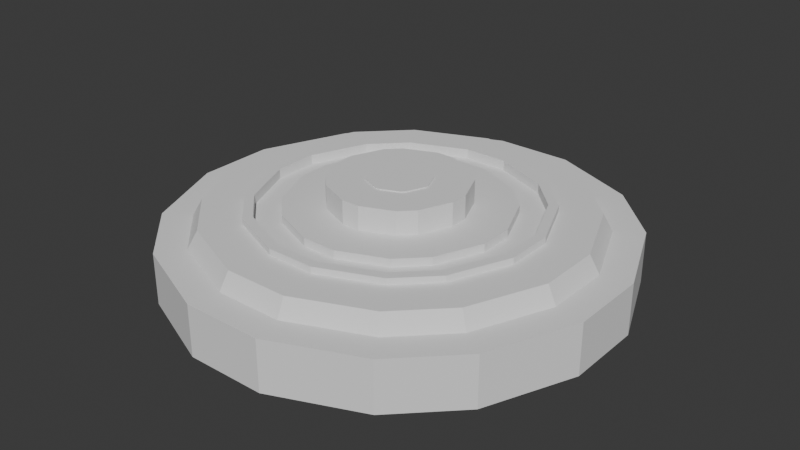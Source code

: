 # Source: evenbetterlandmine.blend  (saved by Blender 4.1.24; exported with 4.5.12 LTS)
import bpy
from mathutils import Matrix  # noqa: F401  (used for matrix-valued properties, if any)

bpy.ops.wm.read_factory_settings(use_empty=True)
scene = bpy.context.scene
scene.name = 'Scene'

# ---- collections
col_collection = bpy.data.collections.new('Collection'); scene.collection.children.link(col_collection)

# ---- world
world_world = bpy.data.worlds.new('World'); scene.world = world_world
world_world.use_nodes = True; world_world.node_tree.nodes.clear()
_N = world_world.node_tree.nodes; _L = world_world.node_tree.links
n0 = _N.new('ShaderNodeOutputWorld'); n0.name = 'World Output'; n0.location = (300, 300)
n1 = _N.new('ShaderNodeBackground'); n1.name = 'Background'; n1.location = (10, 300)
n1.inputs[0].default_value = (0.05088, 0.05088, 0.05088, 1.0)
_L.new(n1.outputs[0], n0.inputs[0])
n0.is_active_output = True
world_world.color = (0.05088, 0.05088, 0.05088)
world_world.use_sun_shadow = False
world_world.sun_shadow_jitter_overblur = 0.0

# ---- meshes
me_cube_001 = bpy.data.meshes.new('Cube.001')
me_cube_001.from_pydata([(-0.1796, -1.0, -0.1796), (-0.5788, -0.8347, -0.1796), (-0.8347, -0.5788, -0.1796), (-1.0, -0.1796, -0.1796), (-0.5788, -0.8347, 0.7334), (-0.1796, -1.0, 0.7334), (-0.8347, -0.5788, 0.7334), (-1.0, -0.1796, 0.7334), (-1.0, 0.1796, -0.1796), (-0.8347, 0.5788, -0.1796), (-0.5788, 0.8347, -0.1796), (-0.1796, 1.0, -0.1796), (-0.1796, 1.0, 0.7334), (-0.5788, 0.8347, 0.7334), (-0.8347, 0.5788, 0.7334), (-1.0, 0.1796, 0.7334), (1.0, -0.1796, -0.1796), (0.8347, -0.5788, -0.1796), (0.5788, -0.8347, -0.1796), (0.1796, -1.0, -0.1796), (0.1796, -1.0, 0.7334), (0.5788, -0.8347, 0.7334), (0.8347, -0.5788, 0.7334), (1.0, -0.1796, 0.7334), (0.1796, 1.0, -0.1796), (0.5788, 0.8347, -0.1796), (0.8347, 0.5788, -0.1796), (1.0, 0.1796, -0.1796), (1.0, 0.1796, 0.7334), (0.8347, 0.5788, 0.7334), (0.5788, 0.8347, 0.7334), (0.1796, 1.0, 0.7334), (0.6445, -0.1089, 1.043), (0.6445, 0.1089, 1.043), (0.5333, 0.3774, 1.043), (0.3774, 0.5333, 1.043), (0.1089, 0.6445, 1.043), (-0.1089, 0.6445, 1.043), (-0.3774, 0.5333, 1.043), (-0.5333, 0.3774, 1.043), (-0.6445, 0.1089, 1.043), (-0.6445, -0.1089, 1.043), (-0.5333, -0.3774, 1.043), (-0.3774, -0.5333, 1.043), (-0.1089, -0.6445, 1.043), (0.1089, -0.6445, 1.043), (0.3774, -0.5333, 1.043), (0.5333, -0.3774, 1.043), (0.8669, -0.1531, 0.7334), (0.8669, 0.1531, 0.7334), (0.7218, -0.5034, 0.7334), (0.7218, 0.5034, 0.7334), (0.5034, 0.7218, 0.7334), (0.1531, 0.8669, 0.7334), (-0.1531, 0.8669, 0.7334), (-0.5034, 0.7218, 0.7334), (-0.7218, 0.5034, 0.7334), (-0.8669, 0.1531, 0.7334), (-0.8669, -0.1531, 0.7334), (-0.7218, -0.5034, 0.7334), (-0.5034, -0.7218, 0.7334), (-0.1531, -0.8669, 0.7334), (0.1531, -0.8669, 0.7334), (0.5034, -0.7218, 0.7334), (0.8236, -0.1445, 1.043), (0.8236, 0.1445, 1.043), (0.6851, -0.4788, 1.043), (0.6851, 0.4788, 1.043), (0.4788, 0.6851, 1.043), (0.1445, 0.8236, 1.043), (-0.1445, 0.8236, 1.043), (-0.4788, 0.6851, 1.043), (-0.6851, 0.4788, 1.043), (-0.8236, 0.1445, 1.043), (-0.8236, -0.1445, 1.043), (-0.6851, -0.4788, 1.043), (-0.4788, -0.6851, 1.043), (-0.1445, -0.8236, 1.043), (0.1445, -0.8236, 1.043), (0.4788, -0.6851, 1.043), (0.6445, -0.1089, 1.157), (0.6445, 0.1089, 1.157), (0.5333, -0.3774, 1.157), (0.5333, 0.3774, 1.157), (0.3774, 0.5333, 1.157), (0.1089, 0.6445, 1.157), (-0.1089, 0.6445, 1.157), (-0.3774, 0.5333, 1.157), (-0.5333, 0.3774, 1.157), (-0.6445, 0.1089, 1.157), (-0.6445, -0.1089, 1.157), (-0.5333, -0.3774, 1.157), (-0.3774, -0.5333, 1.157), (-0.1089, -0.6445, 1.157), (0.1089, -0.6445, 1.157), (0.3774, -0.5333, 1.157), (0.6021, -0.1004, 1.157), (0.6021, 0.1004, 1.157), (0.4973, 0.3534, 1.157), (0.3534, 0.4973, 1.157), (0.1004, 0.6021, 1.157), (-0.1004, 0.6021, 1.157), (-0.3534, 0.4973, 1.157), (-0.4973, 0.3534, 1.157), (-0.6021, 0.1004, 1.157), (-0.6021, -0.1004, 1.157), (-0.4973, -0.3534, 1.157), (-0.3534, -0.4973, 1.157), (-0.1004, -0.6021, 1.157), (0.1004, -0.6021, 1.157), (0.3534, -0.4973, 1.157), (0.4973, -0.3534, 1.157), (0.6021, -0.1004, 0.9827), (0.6021, 0.1004, 0.9827), (0.4973, -0.3534, 0.9827), (0.4973, 0.3534, 0.9827), (0.3534, 0.4973, 0.9827), (0.1004, 0.6021, 0.9827), (-0.1004, 0.6021, 0.9827), (-0.3534, 0.4973, 0.9827), (-0.4973, 0.3534, 0.9827), (-0.6021, 0.1004, 0.9827), (-0.6021, -0.1004, 0.9827), (-0.4973, -0.3534, 0.9827), (-0.3534, -0.4973, 0.9827), (-0.1004, -0.6021, 0.9827), (0.1004, -0.6021, 0.9827), (0.3534, -0.4973, 0.9827), (0.4882, -0.07779, 0.9827), (0.4882, 0.07779, 0.9827), (0.4008, 0.2889, 0.9827), (0.2889, 0.4008, 0.9827), (0.07779, 0.4882, 0.9827), (-0.07779, 0.4882, 0.9827), (-0.2889, 0.4008, 0.9827), (-0.4008, 0.2889, 0.9827), (-0.4882, 0.07779, 0.9827), (-0.4882, -0.07779, 0.9827), (-0.4008, -0.2889, 0.9827), (-0.2889, -0.4008, 0.9827), (-0.07779, -0.4882, 0.9827), (0.07779, -0.4882, 0.9827), (0.2889, -0.4008, 0.9827), (0.4008, -0.2889, 0.9827), (0.4882, -0.07779, 1.129), (0.4882, 0.07779, 1.129), (0.4008, -0.2889, 1.129), (0.4008, 0.2889, 1.129), (0.2889, 0.4008, 1.129), (0.07779, 0.4882, 1.129), (-0.07779, 0.4882, 1.129), (-0.2889, 0.4008, 1.129), (-0.4008, 0.2889, 1.129), (-0.4882, 0.07779, 1.129), (-0.4882, -0.07779, 1.129), (-0.4008, -0.2889, 1.129), (-0.2889, -0.4008, 1.129), (-0.07779, -0.4882, 1.129), (0.07779, -0.4882, 1.129), (0.2889, -0.4008, 1.129), (0.3048, -0.04131, 1.129), (0.3048, 0.04131, 1.129), (0.2453, 0.185, 1.129), (0.185, 0.2453, 1.129), (0.04131, 0.3048, 1.129), (-0.04131, 0.3048, 1.129), (-0.185, 0.2453, 1.129), (-0.2453, 0.185, 1.129), (-0.3048, 0.04131, 1.129), (-0.3048, -0.04131, 1.129), (-0.2453, -0.185, 1.129), (-0.185, -0.2453, 1.129), (-0.04131, -0.3048, 1.129), (0.04131, -0.3048, 1.129), (0.185, -0.2453, 1.129), (0.2453, -0.185, 1.129), (0.3048, -0.04131, 1.55), (0.3048, 0.04131, 1.55), (0.2453, -0.185, 1.55), (0.2453, 0.185, 1.55), (0.185, 0.2453, 1.55), (0.04131, 0.3048, 1.55), (-0.04131, 0.3048, 1.55), (-0.185, 0.2453, 1.55), (-0.2453, 0.185, 1.55), (-0.3048, 0.04131, 1.55), (-0.3048, -0.04131, 1.55), (-0.2453, -0.185, 1.55), (-0.185, -0.2453, 1.55), (-0.04131, -0.3048, 1.55), (0.04131, -0.3048, 1.55), (0.185, -0.2453, 1.55), (0.141, -0.00871, 1.55), (0.141, 0.00871, 1.55), (0.1064, 0.09216, 1.55), (0.09216, 0.1064, 1.55), (0.00871, 0.141, 1.55), (-0.00871, 0.141, 1.55), (-0.09216, 0.1064, 1.55), (-0.1064, 0.09216, 1.55), (-0.141, 0.00871, 1.55), (-0.141, -0.00871, 1.55), (-0.1064, -0.09216, 1.55), (-0.09216, -0.1064, 1.55), (-0.00871, -0.141, 1.55), (0.00871, -0.141, 1.55), (0.09216, -0.1064, 1.55), (0.1064, -0.09216, 1.55), (0.141, -0.00871, 1.569), (0.141, 0.00871, 1.569), (0.1064, -0.09216, 1.569), (0.1064, 0.09216, 1.569), (0.09216, 0.1064, 1.569), (0.00871, 0.141, 1.569), (-0.00871, 0.141, 1.569), (-0.09216, 0.1064, 1.569), (-0.1064, 0.09216, 1.569), (-0.141, 0.00871, 1.569), (-0.141, -0.00871, 1.569), (-0.1064, -0.09216, 1.569), (-0.09216, -0.1064, 1.569), (-0.00871, -0.141, 1.569), (0.00871, -0.141, 1.569), (0.09216, -0.1064, 1.569)], [], [(3, 7, 15, 8), (13, 10, 9, 14), (29, 26, 25, 30), (32, 33, 81, 80), (19, 20, 5, 0), (11, 12, 31, 24), (21, 18, 17, 22), (27, 28, 23, 16), (1, 4, 6, 2), (0, 5, 4, 1), (7, 3, 2, 6), (12, 11, 10, 13), (8, 15, 14, 9), (28, 27, 26, 29), (24, 31, 30, 25), (20, 19, 18, 21), (16, 23, 22, 17), (11, 24, 25, 26, 27, 16, 17, 18, 19, 0, 1, 2, 3, 8, 9, 10), (23, 28, 49, 48), (28, 29, 51, 49), (29, 30, 52, 51), (30, 31, 53, 52), (31, 12, 54, 53), (12, 13, 55, 54), (13, 14, 56, 55), (14, 15, 57, 56), (15, 7, 58, 57), (7, 6, 59, 58), (6, 4, 60, 59), (4, 5, 61, 60), (5, 20, 62, 61), (20, 21, 63, 62), (21, 22, 50, 63), (22, 23, 48, 50), (65, 64, 48, 49), (64, 66, 50, 48), (67, 65, 49, 51), (68, 67, 51, 52), (69, 68, 52, 53), (70, 69, 53, 54), (71, 70, 54, 55), (72, 71, 55, 56), (73, 72, 56, 57), (74, 73, 57, 58), (75, 74, 58, 59), (76, 75, 59, 60), (77, 76, 60, 61), (78, 77, 61, 62), (79, 78, 62, 63), (66, 79, 63, 50), (33, 32, 64, 65), (32, 47, 66, 64), (34, 33, 65, 67), (35, 34, 67, 68), (36, 35, 68, 69), (37, 36, 69, 70), (38, 37, 70, 71), (39, 38, 71, 72), (40, 39, 72, 73), (41, 40, 73, 74), (42, 41, 74, 75), (43, 42, 75, 76), (44, 43, 76, 77), (45, 44, 77, 78), (46, 45, 78, 79), (47, 46, 79, 66), (104, 105, 122, 121), (46, 47, 82, 95), (39, 40, 89, 88), (47, 32, 80, 82), (40, 41, 90, 89), (33, 34, 83, 81), (41, 42, 91, 90), (34, 35, 84, 83), (42, 43, 92, 91), (35, 36, 85, 84), (43, 44, 93, 92), (36, 37, 86, 85), (44, 45, 94, 93), (37, 38, 87, 86), (45, 46, 95, 94), (38, 39, 88, 87), (80, 81, 97, 96), (81, 83, 98, 97), (83, 84, 99, 98), (84, 85, 100, 99), (85, 86, 101, 100), (86, 87, 102, 101), (87, 88, 103, 102), (88, 89, 104, 103), (89, 90, 105, 104), (90, 91, 106, 105), (91, 92, 107, 106), (92, 93, 108, 107), (93, 94, 109, 108), (94, 95, 110, 109), (95, 82, 111, 110), (82, 80, 96, 111), (141, 142, 159, 158), (97, 98, 115, 113), (105, 106, 123, 122), (98, 99, 116, 115), (106, 107, 124, 123), (99, 100, 117, 116), (107, 108, 125, 124), (100, 101, 118, 117), (108, 109, 126, 125), (101, 102, 119, 118), (109, 110, 127, 126), (102, 103, 120, 119), (96, 97, 113, 112), (110, 111, 114, 127), (103, 104, 121, 120), (111, 96, 112, 114), (112, 113, 129, 128), (113, 115, 130, 129), (115, 116, 131, 130), (116, 117, 132, 131), (117, 118, 133, 132), (118, 119, 134, 133), (119, 120, 135, 134), (120, 121, 136, 135), (121, 122, 137, 136), (122, 123, 138, 137), (123, 124, 139, 138), (124, 125, 140, 139), (125, 126, 141, 140), (126, 127, 142, 141), (127, 114, 143, 142), (114, 112, 128, 143), (160, 161, 177, 176), (134, 135, 152, 151), (128, 129, 145, 144), (142, 143, 146, 159), (135, 136, 153, 152), (143, 128, 144, 146), (136, 137, 154, 153), (129, 130, 147, 145), (137, 138, 155, 154), (130, 131, 148, 147), (138, 139, 156, 155), (131, 132, 149, 148), (139, 140, 157, 156), (132, 133, 150, 149), (140, 141, 158, 157), (133, 134, 151, 150), (144, 145, 161, 160), (145, 147, 162, 161), (147, 148, 163, 162), (148, 149, 164, 163), (149, 150, 165, 164), (150, 151, 166, 165), (151, 152, 167, 166), (152, 153, 168, 167), (153, 154, 169, 168), (154, 155, 170, 169), (155, 156, 171, 170), (156, 157, 172, 171), (157, 158, 173, 172), (158, 159, 174, 173), (159, 146, 175, 174), (146, 144, 160, 175), (205, 206, 223, 222), (174, 175, 178, 191), (167, 168, 185, 184), (175, 160, 176, 178), (168, 169, 186, 185), (161, 162, 179, 177), (169, 170, 187, 186), (162, 163, 180, 179), (170, 171, 188, 187), (163, 164, 181, 180), (171, 172, 189, 188), (164, 165, 182, 181), (172, 173, 190, 189), (165, 166, 183, 182), (173, 174, 191, 190), (166, 167, 184, 183), (176, 177, 193, 192), (177, 179, 194, 193), (179, 180, 195, 194), (180, 181, 196, 195), (181, 182, 197, 196), (182, 183, 198, 197), (183, 184, 199, 198), (184, 185, 200, 199), (185, 186, 201, 200), (186, 187, 202, 201), (187, 188, 203, 202), (188, 189, 204, 203), (189, 190, 205, 204), (190, 191, 206, 205), (191, 178, 207, 206), (178, 176, 192, 207), (208, 209, 211, 212, 213, 214, 215, 216, 217, 218, 219, 220, 221, 222, 223, 210), (198, 199, 216, 215), (192, 193, 209, 208), (206, 207, 210, 223), (199, 200, 217, 216), (207, 192, 208, 210), (200, 201, 218, 217), (193, 194, 211, 209), (201, 202, 219, 218), (194, 195, 212, 211), (202, 203, 220, 219), (195, 196, 213, 212), (203, 204, 221, 220), (196, 197, 214, 213), (204, 205, 222, 221), (197, 198, 215, 214)])
_uv = me_cube_001.uv_layers.new(name='UVMap')
_uv.uv.foreach_set('vector', [0.4776, 0.1026, 0.5224, 0.1026, 0.5224, 0.1474, 0.4776, 0.1474, 0.5224, 0.282, 0.4776, 0.282, 0.4776, 0.218, 0.5224, 0.218, 0.5224, 0.532, 0.4776, 0.532, 0.4776, 0.468, 0.5224, 0.468, 0.5224, 0.5872, 0.5224, 0.5485, 0.5224, 0.5485, 0.5224, 0.5872, 0.4776, 0.8526, 0.5224, 0.8526, 0.5224, 0.8974, 0.4776, 0.8974, 0.4776, 0.3526, 0.5224, 0.3526, 0.5224, 0.3974, 0.4776, 0.3974, 0.5224, 0.782, 0.4776, 0.782, 0.4776, 0.718, 0.5224, 0.718, 0.4776, 0.6026, 0.5224, 0.6026, 0.5224, 0.6474, 0.4776, 0.6474, 0.4776, 0.02067, 0.5224, 0.02067, 0.5224, 0.05265, 0.4776, 0.05265, 0.4776, 0.0, 0.5224, 0.0, 0.5224, 0.02067, 0.4776, 0.02067, 0.5224, 0.1026, 0.4776, 0.1026, 0.4776, 0.05265, 0.5224, 0.05265, 0.5224, 0.3526, 0.4776, 0.3526, 0.4776, 0.282, 0.5224, 0.282, 0.4776, 0.1474, 0.5224, 0.1474, 0.5224, 0.218, 0.4776, 0.218, 0.5224, 0.6026, 0.4776, 0.6026, 0.4776, 0.532, 0.5224, 0.532, 0.4776, 0.3974, 0.5224, 0.3974, 0.5224, 0.468, 0.4776, 0.468, 0.5224, 0.8526, 0.4776, 0.8526, 0.4776, 0.782, 0.5224, 0.782, 0.4776, 0.6474, 0.5224, 0.6474, 0.5224, 0.718, 0.4776, 0.718, 0.4776, 0.3526, 0.4483, 0.3974, 0.4483, 0.4473, 0.4483, 0.5733, 0.4776, 0.6026, 0.4483, 0.75, 0.4483, 0.7707, 0.4483, 0.8233, 0.4776, 0.8526, 0.4483, 0.0, 0.4776, 0.02067, 0.4776, 0.05265, 0.4776, 0.1026, 0.4483, 0.1474, 0.4483, 0.1973, 0.4483, 0.2293, 0.5224, 0.6474, 0.5224, 0.5733, 0.5224, 0.5676, 0.5224, 0.6251, 0.5224, 0.5733, 0.5224, 0.532, 0.5224, 0.5187, 0.5224, 0.5676, 0.5224, 0.532, 0.5224, 0.468, 0.5224, 0.4657, 0.5224, 0.5187, 0.5224, 0.468, 0.5224, 0.3974, 0.5224, 0.3986, 0.5224, 0.4657, 0.5224, 0.3974, 0.5224, 0.3233, 0.5224, 0.3402, 0.5224, 0.3986, 0.5224, 0.3233, 0.5224, 0.282, 0.5224, 0.2915, 0.5224, 0.3402, 0.5224, 0.282, 0.5224, 0.218, 0.5224, 0.2399, 0.5224, 0.2915, 0.5224, 0.218, 0.5224, 0.1474, 0.5224, 0.1798, 0.5224, 0.2399, 0.5224, 0.1474, 0.5224, 0.1026, 0.5224, 0.1427, 0.5224, 0.1798, 0.5224, 0.1026, 0.5224, 0.05265, 0.5224, 0.1131, 0.5224, 0.1427, 0.5224, 0.05265, 0.5224, 0.02067, 0.5224, 0.1835, 0.5224, 0.1131, 0.5224, 0.02067, 0.5224, 0.8974, 0.5224, 0.7228, 0.5224, 0.1835, 0.5224, 0.8974, 0.5224, 0.8233, 0.5224, 0.7696, 0.5224, 0.7228, 0.5224, 0.8233, 0.5224, 0.782, 0.5224, 0.7373, 0.5224, 0.7696, 0.5224, 0.782, 0.5224, 0.718, 0.5224, 0.6893, 0.5224, 0.7373, 0.5224, 0.718, 0.5224, 0.6474, 0.5224, 0.6251, 0.5224, 0.6893, 0.5224, 0.5646, 0.5224, 0.6178, 0.5224, 0.6251, 0.5224, 0.5676, 0.5224, 0.6178, 0.5224, 0.6792, 0.5224, 0.6893, 0.5224, 0.6251, 0.5224, 0.5149, 0.5224, 0.5646, 0.5224, 0.5676, 0.5224, 0.5187, 0.5224, 0.4647, 0.5224, 0.5149, 0.5224, 0.5187, 0.5224, 0.4657, 0.5224, 0.3995, 0.5224, 0.4647, 0.5224, 0.4657, 0.5224, 0.3986, 0.5224, 0.345, 0.5224, 0.3995, 0.5224, 0.3986, 0.5224, 0.3402, 0.5224, 0.2956, 0.5224, 0.345, 0.5224, 0.3402, 0.5224, 0.2915, 0.5224, 0.2473, 0.5224, 0.2956, 0.5224, 0.2915, 0.5224, 0.2399, 0.5224, 0.1906, 0.5224, 0.2473, 0.5224, 0.2399, 0.5224, 0.1798, 0.5224, 0.1564, 0.5224, 0.1906, 0.5224, 0.1798, 0.5224, 0.1427, 0.5224, 0.1357, 0.5224, 0.1564, 0.5224, 0.1427, 0.5224, 0.1131, 0.5224, 0.2199, 0.5224, 0.1357, 0.5224, 0.1131, 0.5224, 0.1835, 0.5224, 0.6833, 0.5224, 0.2199, 0.5224, 0.1835, 0.5224, 0.7228, 0.5224, 0.748, 0.5224, 0.6833, 0.5224, 0.7228, 0.5224, 0.7696, 0.5224, 0.7228, 0.5224, 0.748, 0.5224, 0.7696, 0.5224, 0.7373, 0.5224, 0.6792, 0.5224, 0.7228, 0.5224, 0.7373, 0.5224, 0.6893, 0.5224, 0.5485, 0.5224, 0.5872, 0.5224, 0.6178, 0.5224, 0.5646, 0.5224, 0.5872, 0.5224, 0.6343, 0.5224, 0.6792, 0.5224, 0.6178, 0.5224, 0.5003, 0.5224, 0.5485, 0.5224, 0.5646, 0.5224, 0.5149, 0.5224, 0.4602, 0.5224, 0.5003, 0.5224, 0.5149, 0.5224, 0.4647, 0.5224, 0.4042, 0.5224, 0.4602, 0.5224, 0.4647, 0.5224, 0.3995, 0.5224, 0.363, 0.5224, 0.4042, 0.5224, 0.3995, 0.5224, 0.345, 0.5224, 0.3154, 0.5224, 0.363, 0.5224, 0.345, 0.5224, 0.2956, 0.5224, 0.2794, 0.5224, 0.3154, 0.5224, 0.2956, 0.5224, 0.2473, 0.5224, 0.2374, 0.5224, 0.2794, 0.5224, 0.2473, 0.5224, 0.1906, 0.5224, 0.2178, 0.5224, 0.2374, 0.5224, 0.1906, 0.5224, 0.1564, 0.5224, 0.2305, 0.5224, 0.2178, 0.5224, 0.1564, 0.5224, 0.1357, 0.5224, 0.3232, 0.5224, 0.2305, 0.5224, 0.1357, 0.5224, 0.2199, 0.5224, 0.5701, 0.5224, 0.3232, 0.5224, 0.2199, 0.5224, 0.6833, 0.5224, 0.6539, 0.5224, 0.5701, 0.5224, 0.6833, 0.5224, 0.748, 0.5224, 0.6596, 0.5224, 0.6539, 0.5224, 0.748, 0.5224, 0.7228, 0.5224, 0.6343, 0.5224, 0.6596, 0.5224, 0.7228, 0.5224, 0.6792, 0.5224, 0.2491, 0.5224, 0.2331, 0.5224, 0.2331, 0.5224, 0.2491, 0.5224, 0.6596, 0.5224, 0.6343, 0.5224, 0.6343, 0.5224, 0.6596, 0.5224, 0.2794, 0.5224, 0.2374, 0.5224, 0.2374, 0.5224, 0.2794, 0.5224, 0.6343, 0.5224, 0.5872, 0.5224, 0.5872, 0.5224, 0.6343, 0.5224, 0.2374, 0.5224, 0.2178, 0.5224, 0.2178, 0.5224, 0.2374, 0.5224, 0.5485, 0.5224, 0.5003, 0.5224, 0.5003, 0.5224, 0.5485, 0.5224, 0.2178, 0.5224, 0.2305, 0.5224, 0.2305, 0.5224, 0.2178, 0.5224, 0.5003, 0.5224, 0.4602, 0.5224, 0.4602, 0.5224, 0.5003, 0.5224, 0.2305, 0.5224, 0.3232, 0.5224, 0.3232, 0.5224, 0.2305, 0.5224, 0.4602, 0.5224, 0.4042, 0.5224, 0.4042, 0.5224, 0.4602, 0.5224, 0.3232, 0.5224, 0.5701, 0.5224, 0.5701, 0.5224, 0.3232, 0.5224, 0.4042, 0.5224, 0.363, 0.5224, 0.363, 0.5224, 0.4042, 0.5224, 0.5701, 0.5224, 0.6539, 0.5224, 0.6539, 0.5224, 0.5701, 0.5224, 0.363, 0.5224, 0.3154, 0.5224, 0.3154, 0.5224, 0.363, 0.5224, 0.6539, 0.5224, 0.6596, 0.5224, 0.6596, 0.5224, 0.6539, 0.5224, 0.3154, 0.5224, 0.2794, 0.5224, 0.2794, 0.5224, 0.3154, 0.5224, 0.5872, 0.5224, 0.5485, 0.5224, 0.5437, 0.5224, 0.5793, 0.5224, 0.5485, 0.5224, 0.5003, 0.5224, 0.4968, 0.5224, 0.5437, 0.5224, 0.5003, 0.5224, 0.4602, 0.5224, 0.459, 0.5224, 0.4968, 0.5224, 0.4602, 0.5224, 0.4042, 0.5224, 0.4056, 0.5224, 0.459, 0.5224, 0.4042, 0.5224, 0.363, 0.5224, 0.3672, 0.5224, 0.4056, 0.5224, 0.363, 0.5224, 0.3154, 0.5224, 0.3211, 0.5224, 0.3672, 0.5224, 0.3154, 0.5224, 0.2794, 0.5224, 0.2878, 0.5224, 0.3211, 0.5224, 0.2794, 0.5224, 0.2374, 0.5224, 0.2491, 0.5224, 0.2878, 0.5224, 0.2374, 0.5224, 0.2178, 0.5224, 0.2331, 0.5224, 0.2491, 0.5224, 0.2178, 0.5224, 0.2305, 0.5224, 0.2513, 0.5224, 0.2331, 0.5224, 0.2305, 0.5224, 0.3232, 0.5224, 0.3384, 0.5224, 0.2513, 0.5224, 0.3232, 0.5224, 0.5701, 0.5224, 0.553, 0.5224, 0.3384, 0.5224, 0.5701, 0.5224, 0.6539, 0.5224, 0.6326, 0.5224, 0.553, 0.5224, 0.6539, 0.5224, 0.6596, 0.5224, 0.644, 0.5224, 0.6326, 0.5224, 0.6596, 0.5224, 0.6343, 0.5224, 0.6229, 0.5224, 0.644, 0.5224, 0.6343, 0.5224, 0.5872, 0.5224, 0.5793, 0.5224, 0.6229, 0.5224, 0.5793, 0.5224, 0.6017, 0.5224, 0.6017, 0.5224, 0.5793, 0.5224, 0.5437, 0.5224, 0.4968, 0.5224, 0.4968, 0.5224, 0.5437, 0.5224, 0.2331, 0.5224, 0.2513, 0.5224, 0.2513, 0.5224, 0.2331, 0.5224, 0.4968, 0.5224, 0.459, 0.5224, 0.459, 0.5224, 0.4968, 0.5224, 0.2513, 0.5224, 0.3384, 0.5224, 0.3384, 0.5224, 0.2513, 0.5224, 0.459, 0.5224, 0.4056, 0.5224, 0.4056, 0.5224, 0.459, 0.5224, 0.3384, 0.5224, 0.553, 0.5224, 0.553, 0.5224, 0.3384, 0.5224, 0.4056, 0.5224, 0.3672, 0.5224, 0.3672, 0.5224, 0.4056, 0.5224, 0.553, 0.5224, 0.6326, 0.5224, 0.6326, 0.5224, 0.553, 0.5224, 0.3672, 0.5224, 0.3211, 0.5224, 0.3211, 0.5224, 0.3672, 0.5224, 0.6326, 0.5224, 0.644, 0.5224, 0.644, 0.5224, 0.6326, 0.5224, 0.3211, 0.5224, 0.2878, 0.5224, 0.2878, 0.5224, 0.3211, 0.5224, 0.5793, 0.5224, 0.5437, 0.5224, 0.5437, 0.5224, 0.5793, 0.5224, 0.644, 0.5224, 0.6229, 0.5224, 0.6229, 0.5224, 0.644, 0.5224, 0.2878, 0.5224, 0.2491, 0.5224, 0.2491, 0.5224, 0.2878, 0.5224, 0.6229, 0.5224, 0.5793, 0.5224, 0.5793, 0.5224, 0.6229, 0.5224, 0.5793, 0.5224, 0.5437, 0.5224, 0.5296, 0.5224, 0.5571, 0.5224, 0.5437, 0.5224, 0.4968, 0.5224, 0.4874, 0.5224, 0.5296, 0.5224, 0.4968, 0.5224, 0.459, 0.5224, 0.4561, 0.5224, 0.4874, 0.5224, 0.459, 0.5224, 0.4056, 0.5224, 0.4094, 0.5224, 0.4561, 0.5224, 0.4056, 0.5224, 0.3672, 0.5224, 0.3784, 0.5224, 0.4094, 0.5224, 0.3672, 0.5224, 0.3211, 0.5224, 0.3372, 0.5224, 0.3784, 0.5224, 0.3211, 0.5224, 0.2878, 0.5224, 0.3112, 0.5224, 0.3372, 0.5224, 0.2878, 0.5224, 0.2491, 0.5224, 0.282, 0.5224, 0.3112, 0.5224, 0.2491, 0.5224, 0.2331, 0.5224, 0.2748, 0.5224, 0.282, 0.5224, 0.2331, 0.5224, 0.2513, 0.5224, 0.303, 0.5224, 0.2748, 0.5224, 0.2513, 0.5224, 0.3384, 0.5224, 0.3705, 0.5224, 0.303, 0.5224, 0.3384, 0.5224, 0.553, 0.5224, 0.5165, 0.5224, 0.3705, 0.5224, 0.553, 0.5224, 0.6326, 0.5224, 0.5793, 0.5224, 0.5165, 0.5224, 0.6326, 0.5224, 0.644, 0.5224, 0.6017, 0.5224, 0.5793, 0.5224, 0.644, 0.5224, 0.6229, 0.5224, 0.5906, 0.5224, 0.6017, 0.5224, 0.6229, 0.5224, 0.5793, 0.5224, 0.5571, 0.5224, 0.5906, 0.5224, 0.5168, 0.5224, 0.5025, 0.5224, 0.5025, 0.5224, 0.5168, 0.5224, 0.3372, 0.5224, 0.3112, 0.5224, 0.3112, 0.5224, 0.3372, 0.5224, 0.5571, 0.5224, 0.5296, 0.5224, 0.5296, 0.5224, 0.5571, 0.5224, 0.6017, 0.5224, 0.5906, 0.5224, 0.5906, 0.5224, 0.6017, 0.5224, 0.3112, 0.5224, 0.282, 0.5224, 0.282, 0.5224, 0.3112, 0.5224, 0.5906, 0.5224, 0.5571, 0.5224, 0.5571, 0.5224, 0.5906, 0.5224, 0.282, 0.5224, 0.2748, 0.5224, 0.2748, 0.5224, 0.282, 0.5224, 0.5296, 0.5224, 0.4874, 0.5224, 0.4874, 0.5224, 0.5296, 0.5224, 0.2748, 0.5224, 0.303, 0.5224, 0.303, 0.5224, 0.2748, 0.5224, 0.4874, 0.5224, 0.4561, 0.5224, 0.4561, 0.5224, 0.4874, 0.5224, 0.303, 0.5224, 0.3705, 0.5224, 0.3705, 0.5224, 0.303, 0.5224, 0.4561, 0.5224, 0.4094, 0.5224, 0.4094, 0.5224, 0.4561, 0.5224, 0.3705, 0.5224, 0.5165, 0.5224, 0.5165, 0.5224, 0.3705, 0.5224, 0.4094, 0.5224, 0.3784, 0.5224, 0.3784, 0.5224, 0.4094, 0.5224, 0.5165, 0.5224, 0.5793, 0.5224, 0.5793, 0.5224, 0.5165, 0.5224, 0.3784, 0.5224, 0.3372, 0.5224, 0.3372, 0.5224, 0.3784, 0.5224, 0.5571, 0.5224, 0.5296, 0.5224, 0.5025, 0.5224, 0.5168, 0.5224, 0.5296, 0.5224, 0.4874, 0.5224, 0.4706, 0.5224, 0.5025, 0.5224, 0.4874, 0.5224, 0.4561, 0.5224, 0.4516, 0.5224, 0.4706, 0.5224, 0.4561, 0.5224, 0.4094, 0.5224, 0.416, 0.5224, 0.4516, 0.5224, 0.4094, 0.5224, 0.3784, 0.5224, 0.3978, 0.5224, 0.416, 0.5224, 0.3784, 0.5224, 0.3372, 0.5224, 0.3671, 0.5224, 0.3978, 0.5224, 0.3372, 0.5224, 0.3112, 0.5224, 0.3536, 0.5224, 0.3671, 0.5224, 0.3112, 0.5224, 0.282, 0.5224, 0.3393, 0.5224, 0.3536, 0.5224, 0.282, 0.5224, 0.2748, 0.5224, 0.341, 0.5224, 0.3393, 0.5224, 0.2748, 0.5224, 0.303, 0.5224, 0.3707, 0.5224, 0.341, 0.5224, 0.303, 0.5224, 0.3705, 0.5224, 0.4036, 0.5224, 0.3707, 0.5224, 0.3705, 0.5224, 0.5165, 0.5224, 0.4774, 0.5224, 0.4036, 0.5224, 0.5165, 0.5224, 0.5793, 0.5224, 0.508, 0.5224, 0.4774, 0.5224, 0.5793, 0.5224, 0.6017, 0.5224, 0.5344, 0.5224, 0.508, 0.5224, 0.6017, 0.5224, 0.5906, 0.5224, 0.5341, 0.5224, 0.5344, 0.5224, 0.5906, 0.5224, 0.5571, 0.5224, 0.5168, 0.5224, 0.5341, 0.5224, 0.4608, 0.5224, 0.4792, 0.5224, 0.4792, 0.5224, 0.4608, 0.5224, 0.5344, 0.5224, 0.5341, 0.5224, 0.5341, 0.5224, 0.5344, 0.5224, 0.3536, 0.5224, 0.3393, 0.5224, 0.3393, 0.5224, 0.3536, 0.5224, 0.5341, 0.5224, 0.5168, 0.5224, 0.5168, 0.5224, 0.5341, 0.5224, 0.3393, 0.5224, 0.341, 0.5224, 0.341, 0.5224, 0.3393, 0.5224, 0.5025, 0.5224, 0.4706, 0.5224, 0.4706, 0.5224, 0.5025, 0.5224, 0.341, 0.5224, 0.3707, 0.5224, 0.3707, 0.5224, 0.341, 0.5224, 0.4706, 0.5224, 0.4516, 0.5224, 0.4516, 0.5224, 0.4706, 0.5224, 0.3707, 0.5224, 0.4036, 0.5224, 0.4036, 0.5224, 0.3707, 0.5224, 0.4516, 0.5224, 0.416, 0.5224, 0.416, 0.5224, 0.4516, 0.5224, 0.4036, 0.5224, 0.4774, 0.5224, 0.4774, 0.5224, 0.4036, 0.5224, 0.416, 0.5224, 0.3978, 0.5224, 0.3978, 0.5224, 0.416, 0.5224, 0.4774, 0.5224, 0.508, 0.5224, 0.508, 0.5224, 0.4774, 0.5224, 0.3978, 0.5224, 0.3671, 0.5224, 0.3671, 0.5224, 0.3978, 0.5224, 0.508, 0.5224, 0.5344, 0.5224, 0.5344, 0.5224, 0.508, 0.5224, 0.3671, 0.5224, 0.3536, 0.5224, 0.3536, 0.5224, 0.3671, 0.5224, 0.5168, 0.5224, 0.5025, 0.5224, 0.472, 0.5224, 0.4748, 0.5224, 0.5025, 0.5224, 0.4706, 0.5224, 0.4521, 0.5224, 0.472, 0.5224, 0.4706, 0.5224, 0.4516, 0.5224, 0.447, 0.5224, 0.4521, 0.5224, 0.4516, 0.5224, 0.416, 0.5224, 0.4231, 0.5224, 0.447, 0.5224, 0.416, 0.5224, 0.3978, 0.5224, 0.4188, 0.5224, 0.4231, 0.5224, 0.3978, 0.5224, 0.3671, 0.5224, 0.3999, 0.5224, 0.4188, 0.5224, 0.3671, 0.5224, 0.3536, 0.5224, 0.3971, 0.5224, 0.3999, 0.5224, 0.3536, 0.5224, 0.3393, 0.5224, 0.3932, 0.5224, 0.3971, 0.5224, 0.3393, 0.5224, 0.341, 0.5224, 0.3947, 0.5224, 0.3932, 0.5224, 0.341, 0.5224, 0.3707, 0.5224, 0.4146, 0.5224, 0.3947, 0.5224, 0.3707, 0.5224, 0.4036, 0.5224, 0.4214, 0.5224, 0.4146, 0.5224, 0.4036, 0.5224, 0.4774, 0.5224, 0.4552, 0.5224, 0.4214, 0.5224, 0.4774, 0.5224, 0.508, 0.5224, 0.4608, 0.5224, 0.4552, 0.5224, 0.508, 0.5224, 0.5344, 0.5224, 0.4792, 0.5224, 0.4608, 0.5224, 0.5344, 0.5224, 0.5341, 0.5224, 0.4804, 0.5224, 0.4792, 0.5224, 0.5341, 0.5224, 0.5168, 0.5224, 0.4748, 0.5224, 0.4804, 0.5224, 0.4748, 0.5224, 0.472, 0.5224, 0.4521, 0.5224, 0.447, 0.5224, 0.4231, 0.5224, 0.4188, 0.5224, 0.3999, 0.5224, 0.3971, 0.5224, 0.3932, 0.5224, 0.3947, 0.5224, 0.4146, 0.5224, 0.4214, 0.5224, 0.4552, 0.5224, 0.4608, 0.5224, 0.4792, 0.5224, 0.4804, 0.5224, 0.3999, 0.5224, 0.3971, 0.5224, 0.3971, 0.5224, 0.3999, 0.5224, 0.4748, 0.5224, 0.472, 0.5224, 0.472, 0.5224, 0.4748, 0.5224, 0.4792, 0.5224, 0.4804, 0.5224, 0.4804, 0.5224, 0.4792, 0.5224, 0.3971, 0.5224, 0.3932, 0.5224, 0.3932, 0.5224, 0.3971, 0.5224, 0.4804, 0.5224, 0.4748, 0.5224, 0.4748, 0.5224, 0.4804, 0.5224, 0.3932, 0.5224, 0.3947, 0.5224, 0.3947, 0.5224, 0.3932, 0.5224, 0.472, 0.5224, 0.4521, 0.5224, 0.4521, 0.5224, 0.472, 0.5224, 0.3947, 0.5224, 0.4146, 0.5224, 0.4146, 0.5224, 0.3947, 0.5224, 0.4521, 0.5224, 0.447, 0.5224, 0.447, 0.5224, 0.4521, 0.5224, 0.4146, 0.5224, 0.4214, 0.5224, 0.4214, 0.5224, 0.4146, 0.5224, 0.447, 0.5224, 0.4231, 0.5224, 0.4231, 0.5224, 0.447, 0.5224, 0.4214, 0.5224, 0.4552, 0.5224, 0.4552, 0.5224, 0.4214, 0.5224, 0.4231, 0.5224, 0.4188, 0.5224, 0.4188, 0.5224, 0.4231, 0.5224, 0.4552, 0.5224, 0.4608, 0.5224, 0.4608, 0.5224, 0.4552, 0.5224, 0.4188, 0.5224, 0.3999, 0.5224, 0.3999, 0.5224, 0.4188])
me_cube_001.update()

# ---- objects
ob_cube = bpy.data.objects.new('Cube', me_cube_001)

# ---- transforms, parenting, visibility, modifiers, constraints
ob_cube.location = (0.0, 0.0, 0.0)
ob_cube.scale = (3.549, 3.549, 0.8987)

# ---- collection membership
col_collection.objects.link(ob_cube)

# ---- scene / render settings (as saved in the file)
scene.frame_start = 1; scene.frame_end = 250; scene.frame_set(1)
scene.render.engine = 'BLENDER_EEVEE_NEXT'
scene.cycles.sampling_pattern = 'TABULATED_SOBOL'
scene.eevee.ray_tracing_options.trace_max_roughness = 0.0
bpy.context.view_layer.update()

# ---- added for rendering (the .blend has no active camera and no usable light): camera, sun
cam_auto = bpy.data.cameras.new('AutoCamera')
cam_auto.lens = 50.0
cam_auto.sensor_width = 36.0
cam_auto.clip_end = 1000.0
ob_auto_camera = bpy.data.objects.new('AutoCamera', cam_auto)
scene.collection.objects.link(ob_auto_camera)
ob_auto_camera.location = (9.4009, -11.2811, 8.14507)
ob_auto_camera.rotation_euler = (1.09748, -7.21219e-08, 0.694738)
scene.camera = ob_auto_camera
light_auto_sun = bpy.data.lights.new('AutoSun', 'SUN')
light_auto_sun.energy = 3.0
light_auto_sun.angle = 0.0523599
ob_auto_sun = bpy.data.objects.new('AutoSun', light_auto_sun)
scene.collection.objects.link(ob_auto_sun)
ob_auto_sun.rotation_euler = (0.872665, 0.174533, 0.523599)
bpy.context.view_layer.update()
